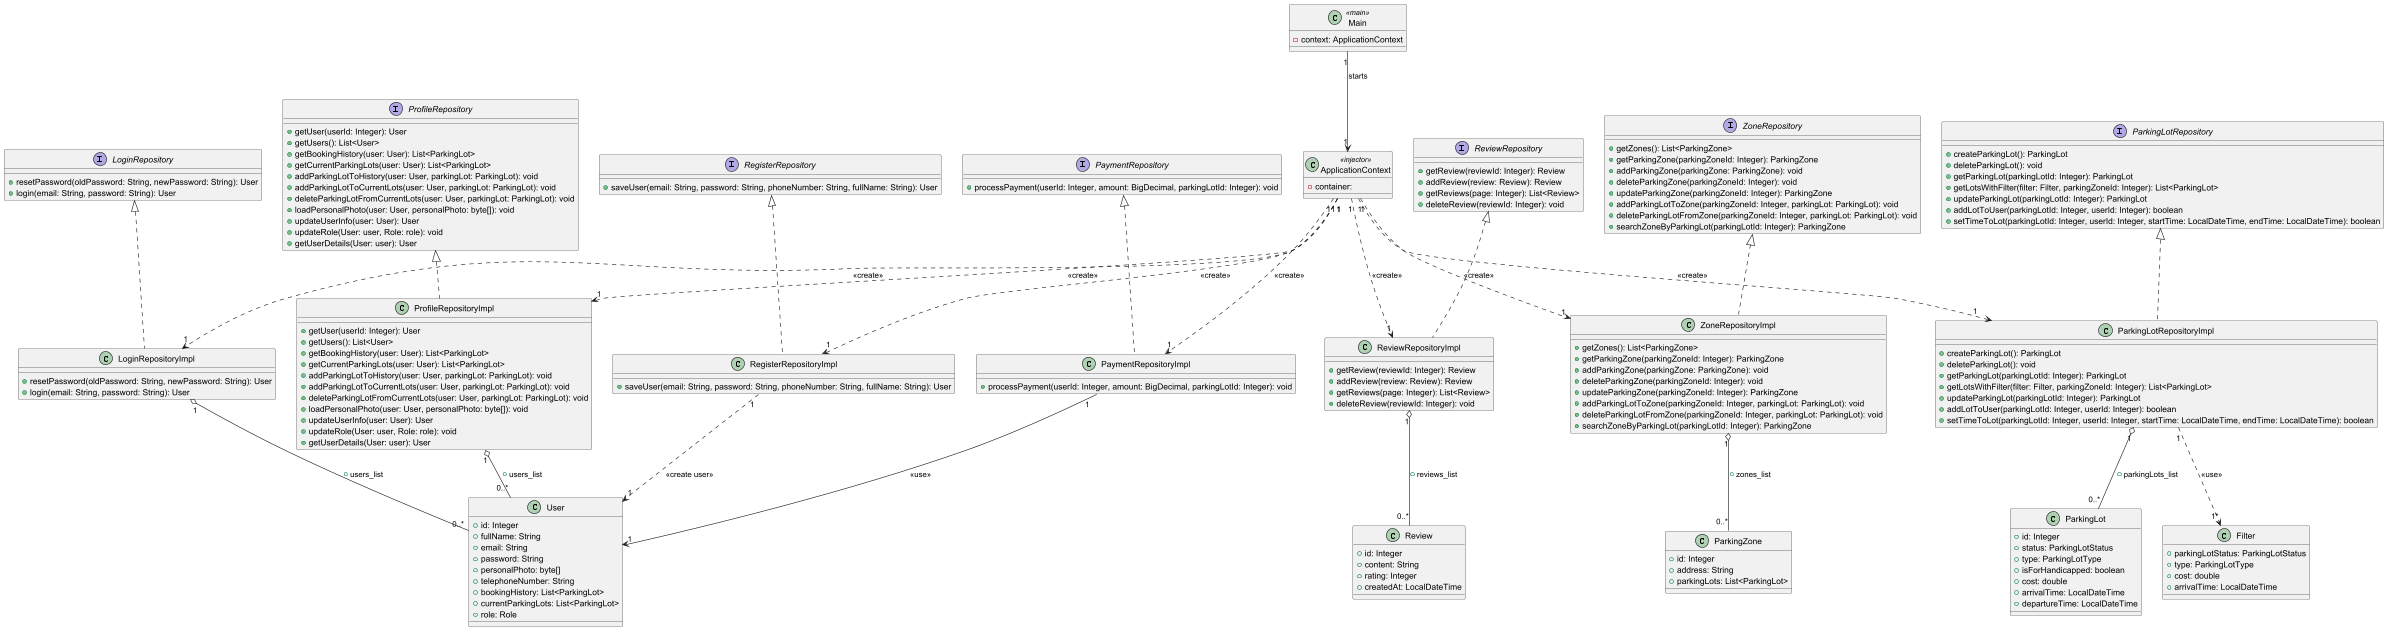

The diagram above was rendered by PlantUML. Its source (embedded in the PNG):
@startuml

class Main<<main>> {
    - context: ApplicationContext
}

Main "1"-->"1" ApplicationContext : starts

class ApplicationContext<<injector>>{
    - container:
}

class User {
  + id: Integer
  + fullName: String
  + email: String
  + password: String
  + personalPhoto: byte[]
  + telephoneNumber: String
  + bookingHistory: List<ParkingLot>
  + currentParkingLots: List<ParkingLot>
  + role: Role
}

class ParkingZone {
  + id: Integer
  + address: String
  + parkingLots: List<ParkingLot>
}

class ParkingLot {
  + id: Integer
  + status: ParkingLotStatus
  + type: ParkingLotType
  + isForHandicapped: boolean
  + cost: double
  + arrivalTime: LocalDateTime
  + departureTime: LocalDateTime
}

class Filter {
  + parkingLotStatus: ParkingLotStatus
  + type: ParkingLotType
  + cost: double
  + arrivalTime: LocalDateTime
}

class Review {
  + id: Integer
  + content: String
  + rating: Integer
  + createdAt: LocalDateTime
}

interface RegisterRepository{
  + saveUser(email: String, password: String, phoneNumber: String, fullName: String): User
}

interface LoginRepository{
  + resetPassword(oldPassword: String, newPassword: String): User
  + login(email: String, password: String): User
}

interface ProfileRepository{
  + getUser(userId: Integer): User
  + getUsers(): List<User>
  + getBookingHistory(user: User): List<ParkingLot>
  + getCurrentParkingLots(user: User): List<ParkingLot>
  + addParkingLotToHistory(user: User, parkingLot: ParkingLot): void
  + addParkingLotToCurrentLots(user: User, parkingLot: ParkingLot): void
  + deleteParkingLotFromCurrentLots(user: User, parkingLot: ParkingLot): void
  + loadPersonalPhoto(user: User, personalPhoto: byte[]): void
  + updateUserInfo(user: User): User
  + updateRole(User: user, Role: role): void
  + getUserDetails(User: user): User
}


interface ZoneRepository {
  + getZones(): List<ParkingZone>
  + getParkingZone(parkingZoneId: Integer): ParkingZone
  + addParkingZone(parkingZone: ParkingZone): void
  + deleteParkingZone(parkingZoneId: Integer): void
  + updateParkingZone(parkingZoneId: Integer): ParkingZone
  + addParkingLotToZone(parkingZoneId: Integer, parkingLot: ParkingLot): void
  + deleteParkingLotFromZone(parkingZoneId: Integer, parkingLot: ParkingLot): void
  + searchZoneByParkingLot(parkingLotId: Integer): ParkingZone
}

interface ParkingLotRepository {
  + createParkingLot(): ParkingLot
  + deleteParkingLot(): void
  + getParkingLot(parkingLotId: Integer): ParkingLot
  + getLotsWithFilter(filter: Filter, parkingZoneId: Integer): List<ParkingLot>
  + updateParkingLot(parkingLotId: Integer): ParkingLot
  + addLotToUser(parkingLotId: Integer, userId: Integer): boolean
  + setTimeToLot(parkingLotId: Integer, userId: Integer, startTime: LocalDateTime, endTime: LocalDateTime): boolean
}

interface ReviewRepository {
  + getReview(reviewId: Integer): Review
  + addReview(review: Review): Review
  + getReviews(page: Integer): List<Review>
  + deleteReview(reviewId: Integer): void
}

interface PaymentRepository {
  + processPayment(userId: Integer, amount: BigDecimal, parkingLotId: Integer): void
}

class RegisterRepositoryImpl{
  + saveUser(email: String, password: String, phoneNumber: String, fullName: String): User
}

class LoginRepositoryImpl{
  + resetPassword(oldPassword: String, newPassword: String): User
  + login(email: String, password: String): User
}

class ProfileRepositoryImpl{
  + getUser(userId: Integer): User
  + getUsers(): List<User>
  + getBookingHistory(user: User): List<ParkingLot>
  + getCurrentParkingLots(user: User): List<ParkingLot>
  + addParkingLotToHistory(user: User, parkingLot: ParkingLot): void
  + addParkingLotToCurrentLots(user: User, parkingLot: ParkingLot): void
  + deleteParkingLotFromCurrentLots(user: User, parkingLot: ParkingLot): void
  + loadPersonalPhoto(user: User, personalPhoto: byte[]): void
  + updateUserInfo(user: User): User
  + updateRole(User: user, Role: role): void
  + getUserDetails(User: user): User
}


class ZoneRepositoryImpl {
  + getZones(): List<ParkingZone>
  + getParkingZone(parkingZoneId: Integer): ParkingZone
  + addParkingZone(parkingZone: ParkingZone): void
  + deleteParkingZone(parkingZoneId: Integer): void
  + updateParkingZone(parkingZoneId: Integer): ParkingZone
  + addParkingLotToZone(parkingZoneId: Integer, parkingLot: ParkingLot): void
  + deleteParkingLotFromZone(parkingZoneId: Integer, parkingLot: ParkingLot): void
  + searchZoneByParkingLot(parkingLotId: Integer): ParkingZone
}

class ParkingLotRepositoryImpl {
  + createParkingLot(): ParkingLot
  + deleteParkingLot(): void
  + getParkingLot(parkingLotId: Integer): ParkingLot
  + getLotsWithFilter(filter: Filter, parkingZoneId: Integer): List<ParkingLot>
  + updateParkingLot(parkingLotId: Integer): ParkingLot
  + addLotToUser(parkingLotId: Integer, userId: Integer): boolean
  + setTimeToLot(parkingLotId: Integer, userId: Integer, startTime: LocalDateTime, endTime: LocalDateTime): boolean
}

class ReviewRepositoryImpl {
  + getReview(reviewId: Integer): Review
  + addReview(review: Review): Review
  + getReviews(page: Integer): List<Review>
  + deleteReview(reviewId: Integer): void
}

class PaymentRepositoryImpl {
  + processPayment(userId: Integer, amount: BigDecimal, parkingLotId: Integer): void
}

ApplicationContext "1" ..> "1" ProfileRepositoryImpl: <<create>>
ApplicationContext "1" ..> "1" ZoneRepositoryImpl: <<create>>
ApplicationContext "1" ..> "1" ParkingLotRepositoryImpl: <<create>>
ApplicationContext "1" ..> "1" ReviewRepositoryImpl: <<create>>
ApplicationContext "1" ..> "1" RegisterRepositoryImpl: <<create>>
ApplicationContext "1" ..> "1" LoginRepositoryImpl: <<create>>
ApplicationContext "1" ..> "1" PaymentRepositoryImpl: <<create>>


ProfileRepository <|.. ProfileRepositoryImpl
ZoneRepository <|.. ZoneRepositoryImpl
ParkingLotRepository <|.. ParkingLotRepositoryImpl
ReviewRepository <|.. ReviewRepositoryImpl
RegisterRepository <|.. RegisterRepositoryImpl
LoginRepository <|.. LoginRepositoryImpl
PaymentRepository <|.. PaymentRepositoryImpl

ProfileRepositoryImpl "1" o-- "0..*" User: + users_list
ZoneRepositoryImpl "1" o-- "0..*" ParkingZone: + zones_list
ParkingLotRepositoryImpl "1" ..> "1*" Filter: <<use>>
ParkingLotRepositoryImpl "1" o-- "0..*" ParkingLot: + parkingLots_list
ReviewRepositoryImpl "1" o-- "0..*" Review: + reviews_list
LoginRepositoryImpl "1" o-- "0..*" User: + users_list
RegisterRepositoryImpl "1" ..> "1" User: <<create user>>
PaymentRepositoryImpl "1" --> "1" User: <<use>>

@enduml